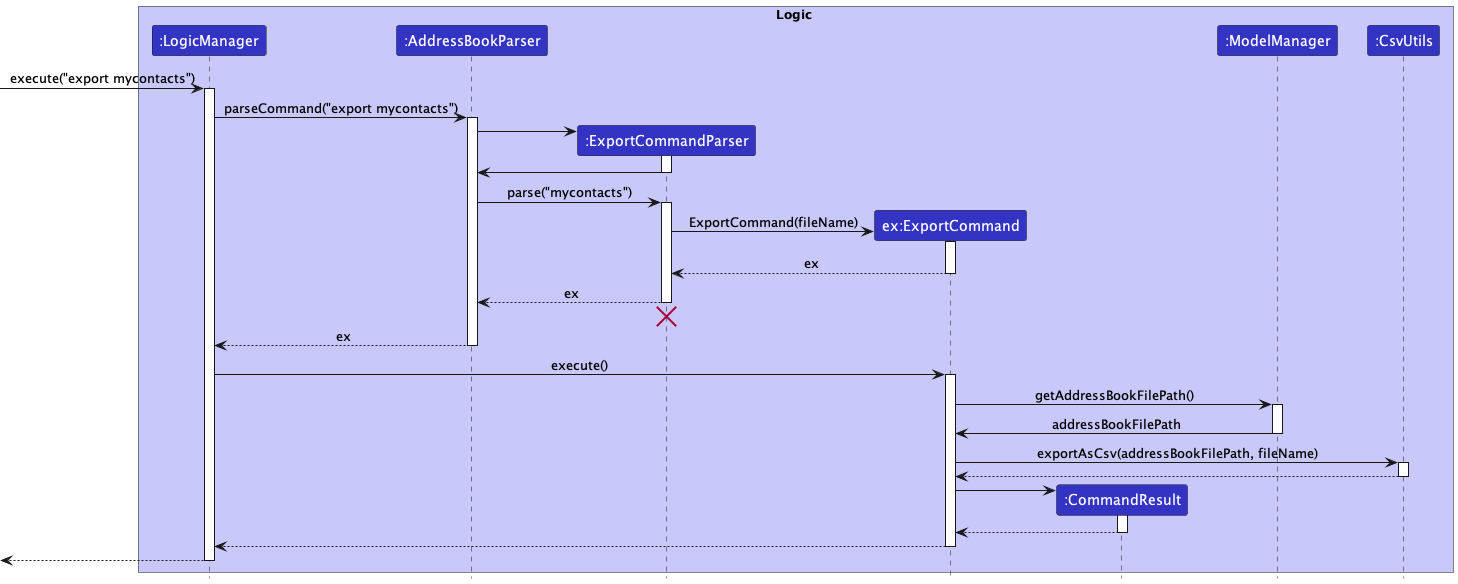

The diagram above was rendered by PlantUML. Its source (embedded in the PNG):
@startuml
!include style.puml

box Logic LOGIC_COLOR_T1
participant ":LogicManager" as LogicManager LOGIC_COLOR
participant ":AddressBookParser" as AddressBookParser LOGIC_COLOR
participant ":ExportCommandParser" as ExportCommandParser LOGIC_COLOR
participant "ex:ExportCommand" as ExportCommand LOGIC_COLOR
participant ":CommandResult" as CommandResult LOGIC_COLOR
participant ":ModelManager" as ModelManager LOGIC_COLOR
participant ":CsvUtils" as CsvUtils LOGIC_COLOR
end box

[-> LogicManager : execute("export mycontacts")
activate LogicManager

LogicManager -> AddressBookParser : parseCommand("export mycontacts")
activate AddressBookParser

create ExportCommandParser
AddressBookParser -> ExportCommandParser
activate ExportCommandParser

ExportCommandParser -> AddressBookParser
deactivate ExportCommandParser

AddressBookParser -> ExportCommandParser : parse("mycontacts")
activate ExportCommandParser

create ExportCommand
ExportCommandParser -> ExportCommand : ExportCommand(fileName)
activate ExportCommand


ExportCommand --> ExportCommandParser : ex
deactivate ExportCommand

ExportCommandParser --> AddressBookParser : ex
deactivate ExportCommandParser

ExportCommandParser -[hidden]-> AddressBookParser
destroy ExportCommandParser

AddressBookParser --> LogicManager : ex
deactivate AddressBookParser

LogicManager -> ExportCommand : execute()
activate ExportCommand

ExportCommand -> ModelManager : getAddressBookFilePath()
activate ModelManager

ModelManager -> ExportCommand : addressBookFilePath
deactivate ModelManager

ExportCommand -> CsvUtils : exportAsCsv(addressBookFilePath, fileName)
activate CsvUtils

CsvUtils --> ExportCommand
deactivate CsvUtils
create CommandResult
ExportCommand -> CommandResult
activate CommandResult

CommandResult --> ExportCommand
deactivate CommandResult

ExportCommand --> LogicManager
deactivate ExportCommand

[<--LogicManager
deactivate LogicManager
@enduml